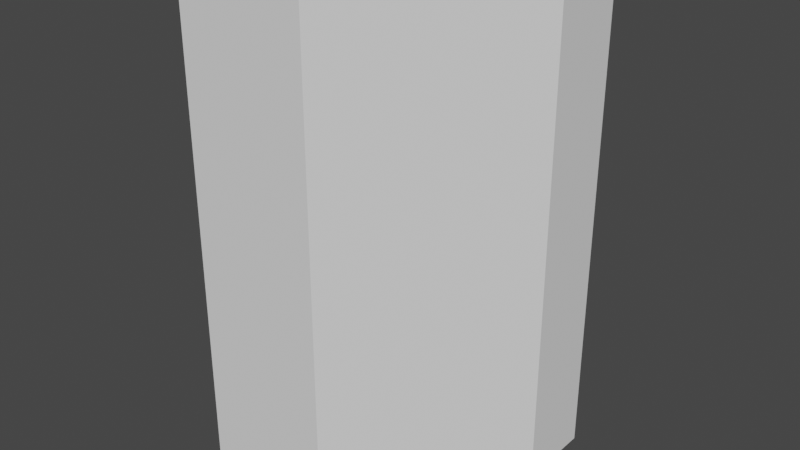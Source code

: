 # Source: ci_cliff_1.blend  (saved by Blender 3.2.14; exported with 4.5.12 LTS)
import bpy
from mathutils import Matrix  # noqa: F401  (used for matrix-valued properties, if any)

bpy.ops.wm.read_factory_settings(use_empty=True)
scene = bpy.context.scene
scene.name = 'Scene'

# ---- collections
col_collection = bpy.data.collections.new('Collection'); scene.collection.children.link(col_collection)

# ---- world
world_world = bpy.data.worlds.new('World'); scene.world = world_world
world_world.use_nodes = True; world_world.node_tree.nodes.clear()
_N = world_world.node_tree.nodes; _L = world_world.node_tree.links
n0 = _N.new('ShaderNodeOutputWorld'); n0.name = 'World Output'; n0.location = (300, 300)
n1 = _N.new('ShaderNodeBackground'); n1.name = 'Background'; n1.location = (10, 300)
n1.inputs[0].default_value = (0.05088, 0.05088, 0.05088, 1.0)
_L.new(n1.outputs[0], n0.inputs[0])
n0.is_active_output = True
world_world.color = (0.05088, 0.05088, 0.05088)
world_world.use_sun_shadow = False
world_world.sun_shadow_jitter_overblur = 0.0

# ---- meshes
me_plane = bpy.data.meshes.new('Plane')
me_plane.from_pydata([(-4.371e-08, 0.5, -0.5), (-3.692e-08, 0.3446, -0.5), (0.0, 0.5, 0.5), (6.793e-09, 0.3446, 0.5), (-0.2308, 2.766e-08, 0.5), (-0.2308, -4.784e-08, -0.5), (-0.5, 1.589e-08, 0.5), (-0.5, -5.96e-08, -0.5)], [], [(0, 2, 3, 1), (4, 6, 7, 5), (1, 3, 4, 5)])
_uv = me_plane.uv_layers.new(name='UVMap')
_uv.uv.foreach_set('vector', [0.0, 0.0, 0.0, 1.0, 1.0, 1.0, 1.0, 0.0, 0.0, 0.0, 0.0, 1.0, 1.0, 1.0, 1.0, 0.0, 1.0, 0.0, 1.0, 1.0, 0.0, 0.0, 1.0, 0.0])
me_plane.update()

# ---- objects
ob_mesh = bpy.data.objects.new('Mesh', me_plane)

# ---- transforms, parenting, visibility, modifiers, constraints
ob_mesh.location = (0.0, 0.0, 0.0)

# ---- collection membership
col_collection.objects.link(ob_mesh)

# ---- scene / render settings (as saved in the file)
scene.frame_start = 1; scene.frame_end = 250; scene.frame_set(1)
scene.render.engine = 'BLENDER_EEVEE_NEXT'
scene.cycles.sampling_pattern = 'TABULATED_SOBOL'
scene.cycles.use_light_tree = False
scene.view_settings.view_transform = 'Filmic'
bpy.context.view_layer.update()

# ---- added for rendering (the .blend has no active camera and no usable light): camera, sun
cam_auto = bpy.data.cameras.new('AutoCamera')
cam_auto.lens = 50.0
cam_auto.sensor_width = 36.0
cam_auto.clip_end = 1000.0
ob_auto_camera = bpy.data.objects.new('AutoCamera', cam_auto)
scene.collection.objects.link(ob_auto_camera)
ob_auto_camera.location = (0.883164, -1.1098, 0.906531)
ob_auto_camera.rotation_euler = (1.09748, -7.21219e-08, 0.694738)
scene.camera = ob_auto_camera
light_auto_sun = bpy.data.lights.new('AutoSun', 'SUN')
light_auto_sun.energy = 3.0
light_auto_sun.angle = 0.0523599
ob_auto_sun = bpy.data.objects.new('AutoSun', light_auto_sun)
scene.collection.objects.link(ob_auto_sun)
ob_auto_sun.rotation_euler = (0.872665, 0.174533, 0.523599)
bpy.context.view_layer.update()
